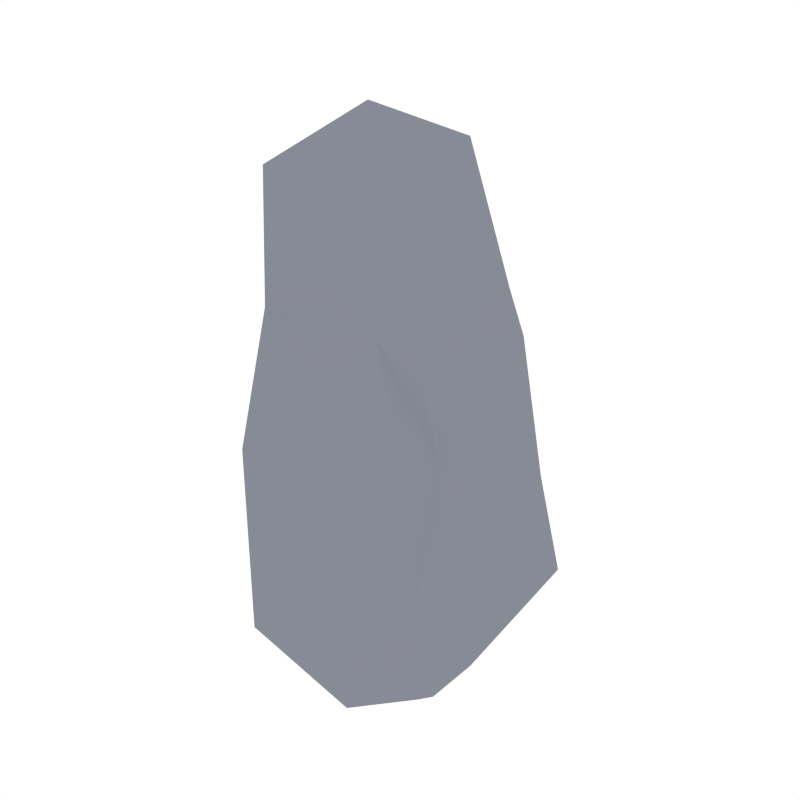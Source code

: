 # Source: Rock_1.blend  (saved by Blender 2.79.0; exported with 4.5.12 LTS)
import bpy
from mathutils import Matrix  # noqa: F401  (used for matrix-valued properties, if any)

bpy.ops.wm.read_factory_settings(use_empty=True)
scene = bpy.context.scene
scene.name = 'Scene'

# ---- collections
col_collection_1 = bpy.data.collections.new('Collection 1'); scene.collection.children.link(col_collection_1)

# ---- materials (node trees are filled in below, after node groups)
mat_rock = bpy.data.materials.new('Rock')
mat_rock.alpha_threshold = 0.0
mat_rock.diffuse_color = (0.2442, 0.2583, 0.3032, 1.0)
mat_rock.roughness = 0.5

# ---- material node trees

# ---- world
world_world = bpy.data.worlds.new('World'); scene.world = world_world
world_world.color = (1.0, 1.0, 1.0)
world_world.use_sun_shadow = False
world_world.sun_shadow_jitter_overblur = 0.0
world_world.cycles.sampling_method = 'NONE'
world_world.cycles.sample_map_resolution = 256

# ---- meshes
me_cube_018 = bpy.data.meshes.new('Cube.018')
me_cube_018.from_pydata([(-0.2386, 0.165, -0.01104), (-0.1788, 0.1523, 0.8212), (0.1039, 0.1657, 0.5613), (-0.1429, -0.1867, -0.008998), (-0.1451, -0.1177, 0.7769), (0.1191, -0.03239, 0.5378), (0.04368, 0.1301, 0.8013), (0.06092, -0.083, 0.7564), (-0.1564, 0.1282, 0.8266), (-0.1748, 0.1896, 0.6384), (0.08333, -0.2151, -0.05048), (0.1975, -0.1736, 0.004877), (0.002526, 0.184, 0.558), (0.01046, 0.2294, -0.0511), (-0.2424, 0.1879, -0.01107), (0.1461, 0.2516, 0.005021), (0.1322, 0.209, 0.2408), (0.1643, -0.14, 0.1755), (-0.1548, -0.1883, 0.3301), (0.06194, -0.183, 0.3389), (-0.2318, 0.1578, 0.3362), (0.1284, 0.2319, 0.2408), (0.00469, 0.2074, 0.3424), (-0.2355, 0.1807, 0.3362), (0.1665, 0.2315, 0.005743), (0.2116, -0.1547, 0.005545), (-0.1403, -0.2029, -0.008975), (0.1364, -0.05368, 0.3566), (-0.1553, -0.1205, 0.5534), (0.0561, -0.1005, 0.5476), (0.1448, 0.1498, 0.4974), (0.1511, 0.01193, 0.4838), (0.1702, -0.02216, 0.3437), (0.1972, -0.11, 0.1726), (0.1772, 0.1763, 0.2408), (0.2115, 0.1987, 0.05131), (0.243, -0.1018, 0.04968)], [], [(12, 6, 2), (25, 24, 35, 36), (17, 25, 36, 33), (29, 7, 4, 28), (5, 2, 6, 7), (18, 28, 9, 20), (9, 1, 6, 12), (6, 1, 8), (1, 4, 8), (12, 2, 21, 22), (19, 18, 26, 10), (0, 14, 13, 10, 26, 3), (9, 28, 4, 1), (20, 9, 23), (0, 20, 23, 14), (13, 22, 21, 15), (14, 23, 22, 13), (2, 16, 21), (11, 25, 17), (3, 18, 20, 0), (15, 21, 16, 24), (27, 5, 7, 29), (18, 3, 26), (15, 24, 25, 11, 10, 13), (17, 19, 10, 11), (17, 27, 29, 19), (19, 29, 28, 18), (23, 9, 12, 22), (7, 6, 8, 4), (34, 33, 36, 35), (34, 30, 31, 32, 33), (5, 27, 32, 31), (27, 17, 33, 32), (24, 16, 34, 35), (2, 5, 31, 30), (16, 2, 30, 34)])
me_cube_018.materials.append(mat_rock)
me_cube_018.use_remesh_preserve_volume = False
me_cube_018.use_remesh_preserve_attributes = False
me_cube_018.use_mirror_vertex_groups = False
me_cube_018.update()

# ---- objects
ob_rock_1 = bpy.data.objects.new('Rock_1', me_cube_018)

# ---- transforms, parenting, visibility, modifiers, constraints
ob_rock_1.location = (0.0, 0.0, 0.0)
ob_rock_1.lineart.crease_threshold = 0.0

# ---- collection membership
col_collection_1.objects.link(ob_rock_1)

# ---- scene / render settings (as saved in the file)
scene.frame_start = 1; scene.frame_end = 250; scene.frame_set(0)
scene.render.engine = 'CYCLES'
scene.render.resolution_x = 1000
scene.render.resolution_y = 1000
scene.render.dither_intensity = 0.0
scene.cycles.samples = 200
scene.cycles.sampling_pattern = 'TABULATED_SOBOL'
scene.cycles.light_sampling_threshold = 0.0
scene.cycles.use_adaptive_sampling = False
scene.cycles.use_light_tree = False
scene.cycles.caustics_reflective = False
scene.cycles.caustics_refractive = False
scene.cycles.blur_glossy = 0.0
scene.cycles.max_bounces = 2
scene.cycles.pixel_filter_type = 'GAUSSIAN'
scene.cycles.sample_clamp_indirect = 0.0
scene.view_settings.view_transform = 'Standard'
bpy.context.view_layer.update()

# ---- added for rendering (the .blend has no active camera): camera
cam_auto = bpy.data.cameras.new('AutoCamera')
cam_auto.lens = 50.0
cam_auto.sensor_width = 36.0
cam_auto.clip_end = 1000.0
ob_auto_camera = bpy.data.objects.new('AutoCamera', cam_auto)
scene.collection.objects.link(ob_auto_camera)
ob_auto_camera.location = (1.02384, -1.21, 1.20661)
ob_auto_camera.rotation_euler = (1.09748, -7.21219e-08, 0.694738)
scene.camera = ob_auto_camera
bpy.context.view_layer.update()
